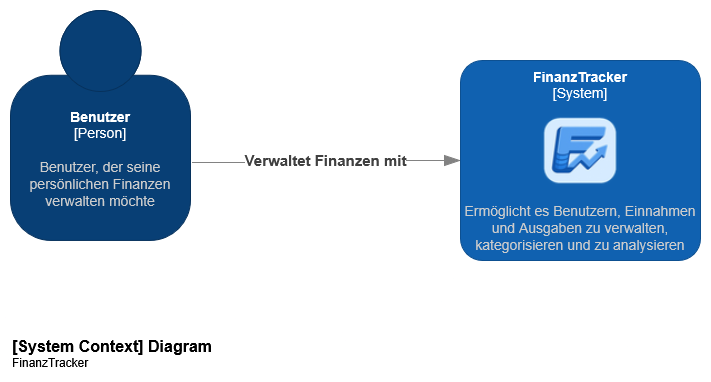

The diagram above was exported from draw.io. Its source (the exported page's mxGraphModel, read from the mxfile embedded in the PNG):
<mxGraphModel dx="1066" dy="1178" grid="1" gridSize="10" guides="1" tooltips="1" connect="1" arrows="1" fold="1" page="1" pageScale="1" pageWidth="850" pageHeight="1100" math="0" shadow="0">
  <root>
    <mxCell id="0" />
    <mxCell id="1" parent="0" />
    <object placeholders="1" c4Name="Benutzer" c4Type="Person" c4Description="Benutzer, der seine persönlichen Finanzen verwalten möchte" label="&lt;font&gt;&lt;b&gt;%c4Name%&lt;/b&gt;&lt;/font&gt;&lt;div&gt;[%c4Type%]&lt;/div&gt;&lt;br&gt;&lt;div&gt;&lt;font&gt;&lt;font color=&quot;#cccccc&quot;&gt;%c4Description%&lt;/font&gt;&lt;/font&gt;&lt;/div&gt;" id="OClbfMp4Ny5J4PNNX2DU-2">
      <mxCell style="html=1;fontSize=14;dashed=0;whiteSpace=wrap;fillColor=#083F75;strokeColor=#06315C;fontColor=#ffffff;shape=mxgraph.c4.person2;align=center;metaEdit=1;points=[[0.5,0,0],[1,0.5,0],[1,0.75,0],[0.75,1,0],[0.5,1,0],[0.25,1,0],[0,0.75,0],[0,0.5,0]];resizable=1;" parent="1" vertex="1">
        <mxGeometry x="90" y="90" width="180" height="230" as="geometry" />
      </mxCell>
    </object>
    <mxCell id="mrn2UsFyhgEf8a4NNjnH-17" value="" style="group" parent="1" vertex="1" connectable="0">
      <mxGeometry x="540" y="140" width="240" height="200" as="geometry" />
    </mxCell>
    <object placeholders="1" c4Name="FinanzTracker" c4Type="System" c4Description="&#10;&#10;&#10;&#10;&#10;Ermöglicht es Benutzern, Einnahmen und Ausgaben zu verwalten, kategorisieren und zu analysieren" label="&lt;font&gt;&lt;b&gt;%c4Name%&lt;/b&gt;&lt;/font&gt;&lt;div&gt;[%c4Type%]&lt;/div&gt;&lt;br&gt;&lt;div&gt;&lt;font&gt;&lt;font color=&quot;#cccccc&quot;&gt;%c4Description%&lt;/font&gt;&lt;/font&gt;&lt;/div&gt;" id="mrn2UsFyhgEf8a4NNjnH-9">
      <mxCell style="rounded=1;whiteSpace=wrap;html=1;labelBackgroundColor=none;fillColor=#1061B0;fontColor=#ffffff;align=center;arcSize=11;strokeColor=#0D5091;metaEdit=1;resizable=1;points=[[0.25,0,0],[0.5,0,0],[0.75,0,0],[1,0.25,0],[1,0.5,0],[1,0.75,0],[0.75,1,0],[0.5,1,0],[0.25,1,0],[0,0.75,0],[0,0.5,0],[0,0.25,0]];imageAspect=1;expand=1;resizeHeight=1;resizeWidth=1;fixedWidth=0;fontSize=14;" parent="mrn2UsFyhgEf8a4NNjnH-17" vertex="1">
        <mxGeometry width="240" height="200" as="geometry" />
      </mxCell>
    </object>
    <mxCell id="kjg0bOooeo02Mni_O0WH-1" value="" style="shape=image;verticalLabelPosition=bottom;labelBackgroundColor=default;verticalAlign=top;aspect=fixed;imageAspect=0;image=data:image/png,(base64 omitted: 8888 chars);" vertex="1" parent="mrn2UsFyhgEf8a4NNjnH-17">
      <mxGeometry x="80" y="50" width="80" height="80" as="geometry" />
    </mxCell>
    <object placeholders="1" c4Type="Relationship" c4Description="Verwaltet Finanzen mit" label="&lt;div style=&quot;text-align: left&quot;&gt;&lt;div style=&quot;text-align: center&quot;&gt;&lt;b&gt;%c4Description%&lt;/b&gt;&lt;/div&gt;&lt;/div&gt;" id="kjg0bOooeo02Mni_O0WH-2">
      <mxCell style="endArrow=blockThin;html=1;fontSize=15;fontColor=#404040;strokeWidth=1;endFill=1;strokeColor=#828282;elbow=vertical;metaEdit=1;endSize=14;startSize=14;jumpStyle=arc;jumpSize=16;rounded=0;edgeStyle=orthogonalEdgeStyle;exitX=1.011;exitY=0.661;exitDx=0;exitDy=0;exitPerimeter=0;entryX=0;entryY=0.5;entryDx=0;entryDy=0;entryPerimeter=0;" edge="1" parent="1" source="OClbfMp4Ny5J4PNNX2DU-2" target="mrn2UsFyhgEf8a4NNjnH-9">
        <mxGeometry width="240" relative="1" as="geometry">
          <mxPoint x="360" y="310" as="sourcePoint" />
          <mxPoint x="600" y="310" as="targetPoint" />
        </mxGeometry>
      </mxCell>
    </object>
    <object placeholders="1" c4Name="[System Context] Diagram" c4Type="ContainerScopeBoundary" c4Description="FinanzTracker" label="&lt;font style=&quot;font-size: 16px&quot;&gt;&lt;b&gt;&lt;div style=&quot;text-align: left&quot;&gt;%c4Name%&lt;/div&gt;&lt;/b&gt;&lt;/font&gt;&lt;div style=&quot;text-align: left&quot;&gt;%c4Description%&lt;/div&gt;" id="kjg0bOooeo02Mni_O0WH-4">
      <mxCell style="text;html=1;strokeColor=none;fillColor=none;align=left;verticalAlign=top;whiteSpace=wrap;rounded=0;metaEdit=1;allowArrows=0;resizable=1;rotatable=0;connectable=0;recursiveResize=0;expand=0;pointerEvents=0;points=[[0.25,0,0],[0.5,0,0],[0.75,0,0],[1,0.25,0],[1,0.5,0],[1,0.75,0],[0.75,1,0],[0.5,1,0],[0.25,1,0],[0,0.75,0],[0,0.5,0],[0,0.25,0]];" vertex="1" parent="1">
        <mxGeometry x="90" y="410" width="260" height="40" as="geometry" />
      </mxCell>
    </object>
  </root>
</mxGraphModel>